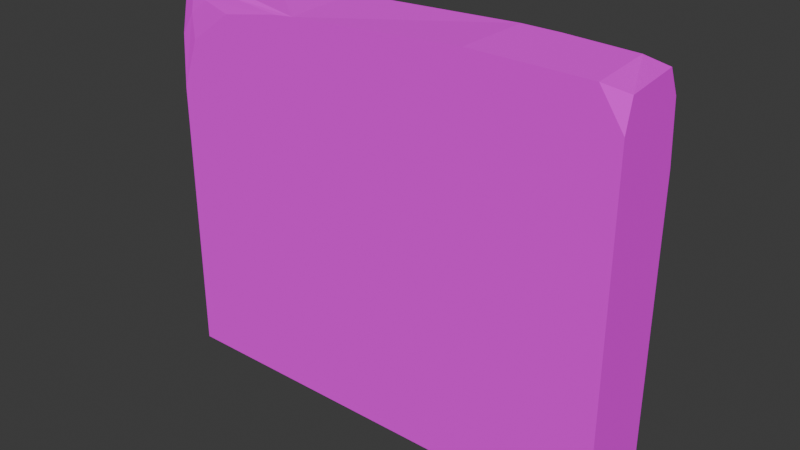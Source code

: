 # Source: wall.blend  (saved by Blender 4.1.24; exported with 4.5.12 LTS)
import bpy
from mathutils import Matrix  # noqa: F401  (used for matrix-valued properties, if any)

bpy.ops.wm.read_factory_settings(use_empty=True)
scene = bpy.context.scene
scene.name = 'Scene'

# ---- collections
col_collection = bpy.data.collections.new('Collection'); scene.collection.children.link(col_collection)

# ---- images (referenced by path relative to the original .blend; pixels are not part of the script)
import os
ASSET_DIR = os.environ.get("B2B_ASSET_DIR", "")  # directory of the original .blend (textures are referenced by path, not embedded)
HERE = os.path.dirname(os.path.abspath(__file__))  # packed textures are extracted next to this script under _unpacked/

def load_image(name, relpath, width, height, colorspace="sRGB"):
    """Load a texture the original file referenced (path relative to the .blend, or extracted next to this script)."""
    p = next((c for c in (os.path.join(HERE, relpath), os.path.join(ASSET_DIR, relpath)) if relpath and os.path.exists(c)), "")
    if p:
        img = bpy.data.images.load(p, check_existing=True)
        img.name = name
    else:  # same state as the original file: an image datablock whose file is absent (Cycles renders it pink)
        img = bpy.data.images.new(name, width, height)
        img.source = "FILE"
        img.filepath = "//" + (relpath or name)
    img.colorspace_settings.name = colorspace
    return img
img_wall_texture = load_image('wall-texture', 'wall-texture.png', 1024, 1024, 'sRGB')

# ---- materials (node trees are filled in below, after node groups)
mat_material = bpy.data.materials.new('Material')
mat_material.alpha_threshold = 0.0
mat_material.use_transparent_shadow = False
mat_material.roughness = 0.5
mat_material.line_color = (0.0, 0.0, 0.0, 1.0)

# ---- material node trees
mat_material.use_nodes = True; mat_material.node_tree.nodes.clear()
_N = mat_material.node_tree.nodes; _L = mat_material.node_tree.links
n0 = _N.new('ShaderNodeOutputMaterial'); n0.name = 'Material Output'; n0.location = (300, 300)
n1 = _N.new('ShaderNodeBsdfPrincipled'); n1.name = 'Principled BSDF'; n1.location = (10, 300)
n1.inputs[2].default_value = 1.0
n1.inputs[3].default_value = 1.45
n2 = _N.new('ShaderNodeTexImage'); n2.name = 'Image Texture'; n2.location = (-280, 280)
n2.image = img_wall_texture
_L.new(n1.outputs[0], n0.inputs[0])
_L.new(n2.outputs[0], n1.inputs[0])
n0.is_active_output = True

# ---- world
world_world = bpy.data.worlds.new('World'); scene.world = world_world
world_world.use_nodes = True; world_world.node_tree.nodes.clear()
_N = world_world.node_tree.nodes; _L = world_world.node_tree.links
n0 = _N.new('ShaderNodeOutputWorld'); n0.name = 'World Output'; n0.location = (300, 300)
n1 = _N.new('ShaderNodeBackground'); n1.name = 'Background'; n1.location = (10, 300)
n1.inputs[0].default_value = (0.05088, 0.05088, 0.05088, 1.0)
_L.new(n1.outputs[0], n0.inputs[0])
n0.is_active_output = True
world_world.color = (0.05088, 0.05088, 0.05088)
world_world.use_sun_shadow = False
world_world.sun_shadow_jitter_overblur = 0.0

# ---- meshes
me_cube = bpy.data.meshes.new('Cube')
me_cube.from_pydata([(1.0, 1.0, -1.0), (1.0, -1.0, -1.0), (-1.0, 1.0, -1.0), (-1.0, -1.0, -1.0), (-0.368, 1.0, -1.0), (-0.368, -1.0, 0.9465), (-0.368, -1.0, -1.0), (-0.368, 1.0, 0.9656), (0.3964, -1.0, -1.0), (0.3964, 1.0, 1.004), (0.3964, 1.0, -1.0), (0.3964, -1.0, 1.004), (-1.0, -1.0, 0.45), (-0.4556, -1.0, 0.9365), (-1.0, -0.45, 1.0), (-0.9188, -1.0, 0.7089), (-1.0, -0.9184, 0.72), (-0.9359, -0.9355, 0.8356), (-0.7228, -0.9184, 0.9601), (-0.7234, -1.0, 0.8782), (-0.8464, -0.9355, 0.9132), (-1.0, -0.72, 0.9184), (-0.9192, -0.72, 0.9884), (-0.9361, -0.8445, 0.9263), (-1.0, 0.79, 1.0), (-0.7921, 1.0, 0.9701), (-1.0, 1.0, 0.79), (0.56, 1.0, 1.003), (1.0, 0.56, 1.0), (1.0, 1.0, 0.56), (0.8711, 0.8711, 1.001), (0.926, 0.9259, 0.9265), (1.0, 0.8711, 0.8711), (0.8711, 1.0, 0.872), (1.0, -0.8217, 0.9706), (0.8993, -1.0, 1.001), (1.0, -1.0, 0.8217)], [], [(6, 5, 13, 19, 15, 12, 3), (10, 0, 1, 8), (0, 29, 32, 28, 34, 36, 1), (7, 25, 24, 14, 22, 18, 13, 5), (2, 4, 6, 3), (8, 11, 5, 6), (9, 7, 5, 11), (28, 30, 27, 9, 11, 35, 34), (4, 7, 9, 10), (4, 10, 8, 6), (12, 15, 17, 16), (15, 19, 20, 17), (13, 18, 20, 19), (18, 22, 23, 20), (14, 21, 23, 22), (21, 16, 17, 23), (17, 20, 23), (2, 26, 25, 7, 4), (24, 25, 26), (3, 12, 16, 21, 14, 24, 26, 2), (27, 30, 31, 33), (28, 32, 31, 30), (29, 33, 31, 32), (10, 9, 27, 33, 29, 0), (34, 35, 36), (1, 36, 35, 11, 8)])
_uv = me_cube.uv_layers.new(name='UVMap')
_uv.uv.foreach_set('vector', [0.2494, 0.9186, 0.4987, 0.9186, 0.4987, 0.9295, 0.4883, 0.9629, 0.4637, 0.9872, 0.4302, 0.9973, 0.2494, 0.9973, 0.1742, 0.4987, 0.2494, 0.4987, 0.2494, 0.748, 0.1742, 0.748, 0.2494, 0.4987, 0.4439, 0.4987, 0.4827, 0.5148, 0.4987, 0.5536, 0.4987, 0.7258, 0.4765, 0.748, 0.2494, 0.748, 0.6693, 0.4987, 0.7221, 0.4987, 0.748, 0.5249, 0.748, 0.6795, 0.738, 0.7131, 0.7135, 0.7379, 0.6802, 0.748, 0.6693, 0.748, 0.0001358, 0.4987, 0.07891, 0.4987, 0.07891, 0.748, 0.0001358, 0.748, 0.2494, 0.8233, 0.4987, 0.8233, 0.4987, 0.9186, 0.2494, 0.9186, 0.574, 0.4987, 0.6693, 0.4987, 0.6693, 0.748, 0.574, 0.748, 0.4987, 0.5536, 0.5148, 0.5148, 0.5536, 0.4987, 0.574, 0.4987, 0.574, 0.748, 0.521, 0.748, 0.4987, 0.7258, 0.2494, 0.3282, 0.4987, 0.3282, 0.4987, 0.4235, 0.2494, 0.4235, 0.07891, 0.4987, 0.1742, 0.4987, 0.1742, 0.748, 0.07891, 0.748, 0.4302, 0.9973, 0.4637, 0.9872, 0.4782, 0.9973, 0.4638, 0.9973, 0.4637, 0.9872, 0.4883, 0.9629, 0.4987, 0.9771, 0.4782, 0.9973, 0.6802, 0.748, 0.7135, 0.7379, 0.7278, 0.748, 0.7121, 0.748, 0.7135, 0.7379, 0.738, 0.7131, 0.748, 0.7287, 0.7278, 0.748, 0.4987, 0.06869, 0.4886, 0.03504, 0.4987, 0.01952, 0.4973, 0.03504, 0.4886, 0.03504, 0.4638, 0.01031, 0.4782, 0.0001358, 0.4987, 0.01952, 0.7483, 0.0001357, 0.7483, 0.9702, 0.9999, 0.7239, 0.2494, 0.2494, 0.4726, 0.2494, 0.4987, 0.2753, 0.4987, 0.3282, 0.2494, 0.3282, 0.4987, 0.2233, 0.7221, 0.4987, 0.4726, 0.2494, 0.2494, 0.0001358, 0.4302, 0.0001358, 0.4638, 0.01031, 0.4886, 0.03504, 0.4987, 0.06869, 0.4987, 0.2233, 0.4726, 0.2494, 0.2494, 0.2494, 0.5536, 0.4987, 0.5148, 0.5148, 0.4987, 0.5018, 0.5147, 0.4987, 0.4987, 0.5536, 0.4827, 0.5148, 0.4987, 0.5018, 0.5148, 0.5148, 0.4439, 0.4987, 0.4827, 0.4827, 0.4987, 0.5018, 0.4827, 0.5148, 0.2494, 0.4235, 0.4987, 0.4235, 0.4987, 0.4439, 0.4827, 0.4827, 0.4439, 0.4987, 0.2494, 0.4987, 0.4987, 0.7258, 0.521, 0.748, 0.4765, 0.748, 0.2494, 0.748, 0.4765, 0.748, 0.4987, 0.7703, 0.4987, 0.8233, 0.2494, 0.8233])
_ca = me_cube.color_attributes.new('Attribute', 'BYTE_COLOR', 'CORNER')
_ca.data.foreach_set('color', [1.0, 1.0, 1.0, 1.0, 1.0, 1.0, 1.0, 1.0, 1.0, 1.0, 1.0, 1.0, 1.0, 1.0, 1.0, 1.0, 1.0, 1.0, 1.0, 1.0, 1.0, 1.0, 1.0, 1.0, 1.0, 1.0, 1.0, 1.0, 1.0, 1.0, 1.0, 1.0, 1.0, 1.0, 1.0, 1.0, 1.0, 1.0, 1.0, 1.0, 1.0, 1.0, 1.0, 1.0, 1.0, 1.0, 1.0, 1.0, 1.0, 1.0, 1.0, 1.0, 1.0, 1.0, 1.0, 1.0, 1.0, 1.0, 1.0, 1.0, 1.0, 1.0, 1.0, 1.0, 1.0, 1.0, 1.0, 1.0, 1.0, 1.0, 1.0, 1.0, 1.0, 1.0, 1.0, 1.0, 1.0, 1.0, 1.0, 1.0, 1.0, 1.0, 1.0, 1.0, 1.0, 1.0, 1.0, 1.0, 1.0, 1.0, 1.0, 1.0, 1.0, 1.0, 1.0, 1.0, 1.0, 1.0, 1.0, 1.0, 1.0, 1.0, 1.0, 1.0, 1.0, 1.0, 1.0, 1.0, 1.0, 1.0, 1.0, 1.0, 1.0, 1.0, 1.0, 1.0, 1.0, 1.0, 1.0, 1.0, 1.0, 1.0, 1.0, 1.0, 1.0, 1.0, 1.0, 1.0, 1.0, 1.0, 1.0, 1.0, 1.0, 1.0, 1.0, 1.0, 1.0, 1.0, 1.0, 1.0, 1.0, 1.0, 1.0, 1.0, 1.0, 1.0, 1.0, 1.0, 1.0, 1.0, 1.0, 1.0, 1.0, 1.0, 1.0, 1.0, 1.0, 1.0, 1.0, 1.0, 1.0, 1.0, 1.0, 1.0, 1.0, 1.0, 1.0, 1.0, 1.0, 1.0, 1.0, 1.0, 1.0, 1.0, 1.0, 1.0, 1.0, 1.0, 1.0, 1.0, 1.0, 1.0, 1.0, 1.0, 1.0, 1.0, 1.0, 1.0, 1.0, 1.0, 1.0, 1.0, 1.0, 1.0, 1.0, 1.0, 1.0, 1.0, 1.0, 1.0, 1.0, 1.0, 1.0, 1.0, 1.0, 1.0, 1.0, 1.0, 1.0, 1.0, 1.0, 1.0, 1.0, 1.0, 1.0, 1.0, 1.0, 1.0, 1.0, 1.0, 1.0, 1.0, 1.0, 1.0, 1.0, 1.0, 1.0, 1.0, 1.0, 1.0, 1.0, 1.0, 1.0, 1.0, 1.0, 1.0, 1.0, 1.0, 1.0, 1.0, 1.0, 1.0, 1.0, 1.0, 1.0, 1.0, 1.0, 1.0, 1.0, 1.0, 1.0, 1.0, 1.0, 1.0, 1.0, 1.0, 1.0, 1.0, 1.0, 1.0, 1.0, 1.0, 1.0, 1.0, 1.0, 1.0, 1.0, 1.0, 1.0, 1.0, 1.0, 1.0, 1.0, 1.0, 1.0, 1.0, 1.0, 1.0, 1.0, 1.0, 1.0, 1.0, 1.0, 1.0, 1.0, 1.0, 1.0, 1.0, 1.0, 1.0, 1.0, 1.0, 1.0, 1.0, 1.0, 1.0, 1.0, 1.0, 1.0, 1.0, 1.0, 1.0, 1.0, 1.0, 1.0, 1.0, 1.0, 1.0, 1.0, 1.0, 1.0, 1.0, 1.0, 1.0, 1.0, 1.0, 1.0, 1.0, 1.0, 1.0, 1.0, 1.0, 1.0, 1.0, 1.0, 1.0, 1.0, 1.0, 1.0, 1.0, 1.0, 1.0, 1.0, 1.0, 1.0, 1.0, 1.0, 1.0, 1.0, 1.0, 1.0, 1.0, 1.0, 1.0, 1.0, 1.0, 1.0, 1.0, 1.0, 1.0, 1.0, 1.0, 1.0, 1.0, 1.0, 1.0, 1.0, 1.0, 1.0, 1.0, 1.0, 1.0, 1.0, 1.0, 1.0, 1.0, 1.0, 1.0, 1.0, 1.0, 1.0, 1.0, 1.0, 1.0, 1.0, 1.0, 1.0, 1.0, 1.0, 1.0, 1.0, 1.0, 1.0, 1.0, 1.0, 1.0, 1.0, 1.0, 1.0, 1.0, 1.0, 1.0, 1.0, 1.0, 1.0, 1.0, 1.0, 1.0, 1.0, 1.0, 1.0, 1.0, 1.0, 1.0, 1.0, 1.0, 1.0, 1.0, 1.0, 1.0, 1.0, 1.0, 1.0, 1.0, 1.0, 1.0, 1.0, 1.0, 1.0, 1.0, 1.0, 1.0, 1.0, 1.0, 1.0, 1.0, 1.0, 1.0, 1.0, 1.0, 1.0, 1.0, 1.0, 1.0, 1.0, 1.0, 1.0, 1.0, 1.0, 1.0, 1.0, 1.0, 1.0, 1.0, 1.0, 1.0, 1.0, 1.0, 1.0, 1.0, 1.0, 1.0, 1.0, 1.0, 1.0, 1.0, 1.0, 1.0, 1.0, 1.0, 1.0, 1.0, 1.0, 1.0, 1.0, 1.0, 1.0, 1.0, 1.0, 1.0, 1.0, 1.0, 1.0, 1.0, 1.0, 1.0, 1.0, 1.0, 1.0, 1.0, 1.0, 1.0, 1.0, 1.0, 1.0, 1.0, 1.0, 1.0])
me_cube.materials.append(mat_material)
me_cube.use_mirror_vertex_groups = False
me_cube.update()

# ---- objects
ob_wall_col = bpy.data.objects.new('Wall-col', me_cube)

# ---- transforms, parenting, visibility, modifiers, constraints
ob_wall_col.location = (0.0, 0.0, 0.0)
ob_wall_col.scale = (1.2, 0.2, 1.0)
ob_wall_col.lock_rotations_4d = False
ob_wall_col.empty_display_type = 'ARROWS'
ob_wall_col.lineart.crease_threshold = 0.0

# ---- collection membership
col_collection.objects.link(ob_wall_col)

# ---- scene / render settings (as saved in the file)
scene.frame_start = 1; scene.frame_end = 250; scene.frame_set(1)
scene.render.engine = 'BLENDER_EEVEE_NEXT'
scene.cycles.sampling_pattern = 'TABULATED_SOBOL'
scene.eevee.ray_tracing_options.trace_max_roughness = 0.0
bpy.context.view_layer.update()

# ---- added for rendering (the .blend has no active camera and no usable light): camera, sun
cam_auto = bpy.data.cameras.new('AutoCamera')
cam_auto.lens = 50.0
cam_auto.sensor_width = 36.0
cam_auto.clip_end = 1000.0
ob_auto_camera = bpy.data.objects.new('AutoCamera', cam_auto)
scene.collection.objects.link(ob_auto_camera)
ob_auto_camera.location = (2.91651, -3.49981, 2.33527)
ob_auto_camera.rotation_euler = (1.09748, -7.21219e-08, 0.694738)
scene.camera = ob_auto_camera
light_auto_sun = bpy.data.lights.new('AutoSun', 'SUN')
light_auto_sun.energy = 3.0
light_auto_sun.angle = 0.0523599
ob_auto_sun = bpy.data.objects.new('AutoSun', light_auto_sun)
scene.collection.objects.link(ob_auto_sun)
ob_auto_sun.rotation_euler = (0.872665, 0.174533, 0.523599)
bpy.context.view_layer.update()
